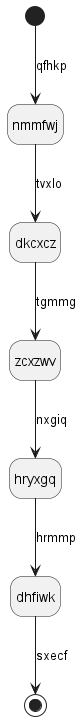

The diagram above was rendered by PlantUML. Its source (embedded in the PNG):
@startuml
hide empty description
state nmmfwj
[*] --> nmmfwj : qfhkp
nmmfwj --> dkcxcz : tvxlo
dkcxcz --> zcxzwv : tgmmg
zcxzwv --> hryxgq : nxgiq
hryxgq --> dhfiwk : hrmmp
dhfiwk --> [*] : sxecf
@enduml